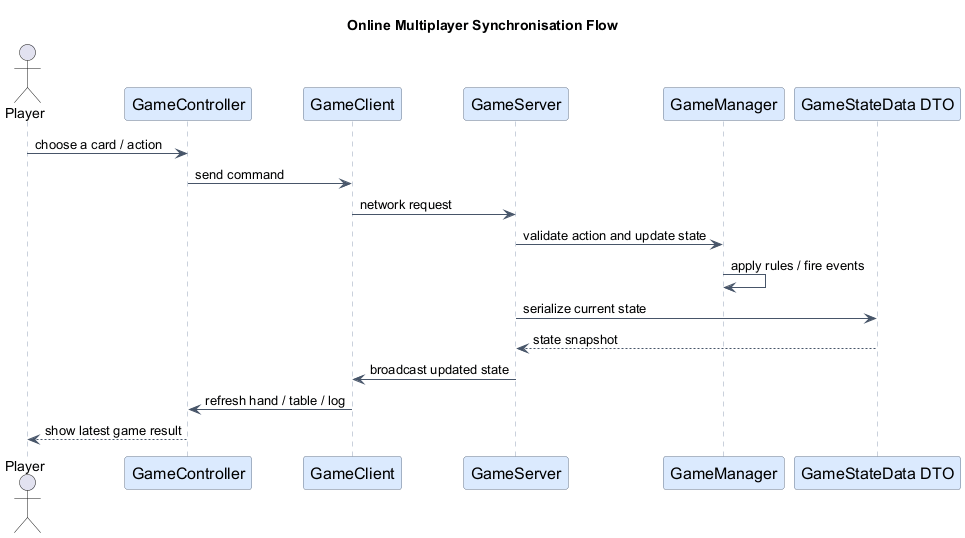

The diagram above was rendered by PlantUML. Its source (embedded in the PNG):
@startuml
skinparam backgroundColor white
skinparam sequence {
  ArrowColor #475569
  LifeLineBorderColor #94a3b8
  LifeLineBackgroundColor #f8fafc
  ParticipantBorderColor #64748b
  ParticipantBackgroundColor #dbeafe
  ParticipantFontName Arial
  ParticipantFontSize 16
}
title Online Multiplayer Synchronisation Flow

actor Player
participant "GameController" as UI
participant "GameClient" as Client
participant "GameServer" as Server
participant "GameManager" as GM
participant "GameStateData DTO" as DTO

Player -> UI: choose a card / action
UI -> Client: send command
Client -> Server: network request
Server -> GM: validate action and update state
GM -> GM: apply rules / fire events
Server -> DTO: serialize current state
DTO --> Server: state snapshot
Server -> Client: broadcast updated state
Client -> UI: refresh hand / table / log
UI --> Player: show latest game result
@enduml